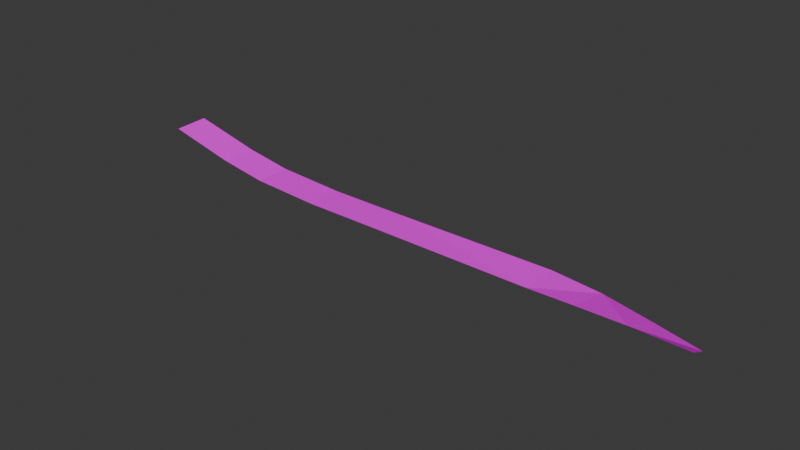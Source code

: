 # Source: aztElement12.blend  (saved by Blender 4.1.23; exported with 4.5.12 LTS)
import bpy
from mathutils import Matrix  # noqa: F401  (used for matrix-valued properties, if any)

bpy.ops.wm.read_factory_settings(use_empty=True)
scene = bpy.context.scene
scene.name = 'Scene'

# ---- collections
col_collection = bpy.data.collections.new('Collection'); scene.collection.children.link(col_collection)

# ---- images (referenced by path relative to the original .blend; pixels are not part of the script)
import os
ASSET_DIR = os.environ.get("B2B_ASSET_DIR", "")  # directory of the original .blend (textures are referenced by path, not embedded)
HERE = os.path.dirname(os.path.abspath(__file__))  # packed textures are extracted next to this script under _unpacked/

def load_image(name, relpath, width, height, colorspace="sRGB"):
    """Load a texture the original file referenced (path relative to the .blend, or extracted next to this script)."""
    p = next((c for c in (os.path.join(HERE, relpath), os.path.join(ASSET_DIR, relpath)) if relpath and os.path.exists(c)), "")
    if p:
        img = bpy.data.images.load(p, check_existing=True)
        img.name = name
    else:  # same state as the original file: an image datablock whose file is absent (Cycles renders it pink)
        img = bpy.data.images.new(name, width, height)
        img.source = "FILE"
        img.filepath = "//" + (relpath or name)
    img.colorspace_settings.name = colorspace
    return img
img_aztex3_jpg = load_image('aztex3.jpg', 'aztex3.jpg', 1024, 1024, 'sRGB')

# ---- materials (node trees are filled in below, after node groups)
mat_aztex3 = bpy.data.materials.new('aztex3')
mat_aztex3.use_transparent_shadow = False

# ---- material node trees
mat_aztex3.use_nodes = True; mat_aztex3.node_tree.nodes.clear()
_N = mat_aztex3.node_tree.nodes; _L = mat_aztex3.node_tree.links
n0 = _N.new('ShaderNodeBsdfDiffuse'); n0.name = 'Diffuse BSDF'; n0.location = (0, 0)
n1 = _N.new('ShaderNodeTexImage'); n1.name = 'Image Texture'; n1.location = (0, 0)
n1.image = img_aztex3_jpg
n2 = _N.new('ShaderNodeOutputMaterial'); n2.name = 'Material Output'; n2.location = (0, 0)
_L.new(n0.outputs[0], n2.inputs[0])
_L.new(n1.outputs[0], n0.inputs[0])
n2.is_active_output = True

# ---- world
world_world = bpy.data.worlds.new('World'); scene.world = world_world
world_world.use_nodes = True; world_world.node_tree.nodes.clear()
_N = world_world.node_tree.nodes; _L = world_world.node_tree.links
n0 = _N.new('ShaderNodeOutputWorld'); n0.name = 'World Output'; n0.location = (300, 300)
n1 = _N.new('ShaderNodeBackground'); n1.name = 'Background'; n1.location = (10, 300)
n1.inputs[0].default_value = (0.05088, 0.05088, 0.05088, 1.0)
_L.new(n1.outputs[0], n0.inputs[0])
n0.is_active_output = True
world_world.color = (0.05088, 0.05088, 0.05088)
world_world.use_sun_shadow = False
world_world.sun_shadow_jitter_overblur = 0.0

# ---- meshes
me_meshdata_0_0_025 = bpy.data.meshes.new('meshdata_0_0.025')
me_meshdata_0_0_025.from_pydata([(-300.3, 243.0, 0.6987), (-372.8, 243.4, 0.0), (-372.8, 227.8, 0.0), (-301.4, 227.6, -0.08558), (-231.9, 223.8, 4.414), (-252.5, 230.5, 3.445), (-276.5, 238.6, 1.766), (-254.9, 216.6, 8.04), (-229.6, 211.4, 11.23), (-279.5, 223.7, 2.951), (-437.0, 243.6, 1.385), (-436.9, 228.0, 1.361), (-406.5, 227.8, 0.0), (-406.5, 243.4, 0.0), (-404.1, 243.4, 0.0), (-404.1, 227.8, 0.0), (-457.9, 228.1, 4.607), (-487.7, 227.8, 11.79), (-488.4, 243.4, 11.94), (-458.1, 243.7, 4.661)], [], [(3, 0, 1, 2), (8, 4, 7), (7, 4, 5), (6, 9, 7), (3, 9, 6), (7, 5, 6), (6, 0, 3), (13, 10, 11, 12), (15, 14, 13, 12), (11, 10, 19, 16), (16, 19, 18, 17), (1, 14, 15, 2)])
_uv = me_meshdata_0_0_025.uv_layers.new(name='UVMap')
_uv.uv.foreach_set('vector', [0.001085, 0.5067, 0.7465, 0.4615, 0.7465, 3.259, 0.001085, 3.26, 0.001085, 0.4128, 0.7465, 0.507, 0.001085, 1.504, 0.001085, 1.504, 0.7465, 0.507, 0.7465, 1.506, 0.7465, 1.037, 0.001085, 1.023, 0.001085, 0.01094, 0.001085, 1.422, 0.001085, 0.5345, 0.7465, 0.5314, 0.001085, 0.01094, 0.7465, 0.007775, 0.7465, 1.037, 0.7465, 0.5314, 0.749, 1.457, 0.001085, 1.422, 0.7465, 0.005623, 0.7465, 1.26, 0.001085, 1.26, 0.001085, 0.005314, 0.001085, 1.412, 0.7465, 1.411, 0.7465, 1.5, 0.001085, 1.5, 0.001085, 0.2545, 0.7465, 0.2604, 0.7465, 1.101, 0.001085, 1.096, 0.001085, 0.09909, 0.7465, 0.1051, 0.7465, 1.332, 0.001085, 1.303, 0.7465, 0.2575, 0.7465, 1.411, 0.001085, 1.412, 0.001085, 0.2592])
me_meshdata_0_0_025.materials.append(mat_aztex3)
me_meshdata_0_0_025.update()

# ---- objects
ob_empty_404 = bpy.data.objects.new('Empty.404', None)
ob_empty_403 = bpy.data.objects.new('Empty.403', None)
ob_empty_402 = bpy.data.objects.new('Empty.402', None)
ob_empty_401 = bpy.data.objects.new('Empty.401', None)
ob_empty_400 = bpy.data.objects.new('Empty.400', None)
ob_empty_399 = bpy.data.objects.new('Empty.399', None)
ob_empty_398 = bpy.data.objects.new('Empty.398', None)
ob_empty_397 = bpy.data.objects.new('Empty.397', None)
ob_empty_396 = bpy.data.objects.new('Empty.396', None)
ob_empty_395 = bpy.data.objects.new('Empty.395', None)
ob_empty_394 = bpy.data.objects.new('Empty.394', None)
ob_empty_393 = bpy.data.objects.new('Empty.393', None)
ob_empty_392 = bpy.data.objects.new('Empty.392', None)
ob_empty_391 = bpy.data.objects.new('Empty.391', None)
ob_w2 = bpy.data.objects.new('w2', None)
ob_w1 = bpy.data.objects.new('w1', None)
ob_main = bpy.data.objects.new('main', me_meshdata_0_0_025)

# ---- transforms, parenting, visibility, modifiers, constraints
ob_empty_404.parent = ob_empty_392
ob_empty_404.location = (-488.4, 243.4, 11.94)
ob_empty_403.parent = ob_empty_392
ob_empty_403.location = (-458.1, 243.7, 4.661)
ob_empty_402.parent = ob_empty_392
ob_empty_402.location = (-372.8, 243.4, 0.0)
ob_empty_401.parent = ob_empty_392
ob_empty_401.location = (-300.3, 243.0, 0.6987)
ob_empty_400.parent = ob_empty_392
ob_empty_400.location = (-276.5, 238.6, 1.766)
ob_empty_399.parent = ob_empty_392
ob_empty_399.location = (-252.5, 230.5, 3.445)
ob_empty_398.parent = ob_empty_391
ob_empty_398.location = (-487.7, 227.8, 11.79)
ob_empty_397.parent = ob_empty_391
ob_empty_397.location = (-457.9, 228.1, 4.607)
ob_empty_396.parent = ob_empty_391
ob_empty_396.location = (-372.8, 227.8, 0.0)
ob_empty_395.parent = ob_empty_391
ob_empty_395.location = (-301.4, 227.6, -0.08558)
ob_empty_394.parent = ob_empty_391
ob_empty_394.location = (-279.5, 223.7, 2.951)
ob_empty_393.parent = ob_empty_391
ob_empty_393.location = (-254.9, 216.6, 8.04)
ob_empty_392.parent = ob_w1
ob_empty_392.matrix_parent_inverse = Matrix(((1.0, -0.0, 0.0, 230.7), (-0.0, 1.0, -0.0, -217.6), (0.0, 0.0, 1.0, -7.824), (-0.0, 0.0, -0.0, 1.0)))
ob_empty_392.location = (0.0, 0.0, 0.0)
ob_empty_391.parent = ob_w1
ob_empty_391.matrix_parent_inverse = Matrix(((1.0, -0.0, 0.0, 230.7), (-0.0, 1.0, -0.0, -217.6), (0.0, 0.0, 1.0, -7.824), (-0.0, 0.0, -0.0, 1.0)))
ob_empty_391.location = (0.0, 0.0, 0.0)
ob_w2.location = (-488.0, 235.6, 11.87)
ob_w1.location = (-230.7, 217.6, 7.824)
ob_main.location = (0.0, 0.0, 0.0)

# ---- collection membership
col_collection.objects.link(ob_empty_404)
col_collection.objects.link(ob_empty_403)
col_collection.objects.link(ob_empty_402)
col_collection.objects.link(ob_empty_401)
col_collection.objects.link(ob_empty_400)
col_collection.objects.link(ob_empty_399)
col_collection.objects.link(ob_empty_398)
col_collection.objects.link(ob_empty_397)
col_collection.objects.link(ob_empty_396)
col_collection.objects.link(ob_empty_395)
col_collection.objects.link(ob_empty_394)
col_collection.objects.link(ob_empty_393)
col_collection.objects.link(ob_empty_392)
col_collection.objects.link(ob_empty_391)
col_collection.objects.link(ob_w2)
col_collection.objects.link(ob_w1)
col_collection.objects.link(ob_main)

# ---- scene / render settings (as saved in the file)
scene.frame_start = 1; scene.frame_end = 250; scene.frame_set(1)
scene.render.engine = 'BLENDER_EEVEE_NEXT'
scene.cycles.sampling_pattern = 'TABULATED_SOBOL'
scene.eevee.ray_tracing_options.trace_max_roughness = 0.0
bpy.context.view_layer.update()

# ---- added for rendering (the .blend has no active camera and no usable light): camera, sun
cam_auto = bpy.data.cameras.new('AutoCamera')
cam_auto.lens = 50.0
cam_auto.sensor_width = 36.0
cam_auto.clip_end = 4239.51
ob_auto_camera = bpy.data.objects.new('AutoCamera', cam_auto)
scene.collection.objects.link(ob_auto_camera)
ob_auto_camera.location = (-117.464, -62.3541, 199.183)
ob_auto_camera.rotation_euler = (1.09748, -7.21219e-08, 0.694738)
scene.camera = ob_auto_camera
light_auto_sun = bpy.data.lights.new('AutoSun', 'SUN')
light_auto_sun.energy = 3.0
light_auto_sun.angle = 0.0523599
ob_auto_sun = bpy.data.objects.new('AutoSun', light_auto_sun)
scene.collection.objects.link(ob_auto_sun)
ob_auto_sun.rotation_euler = (0.872665, 0.174533, 0.523599)
bpy.context.view_layer.update()
